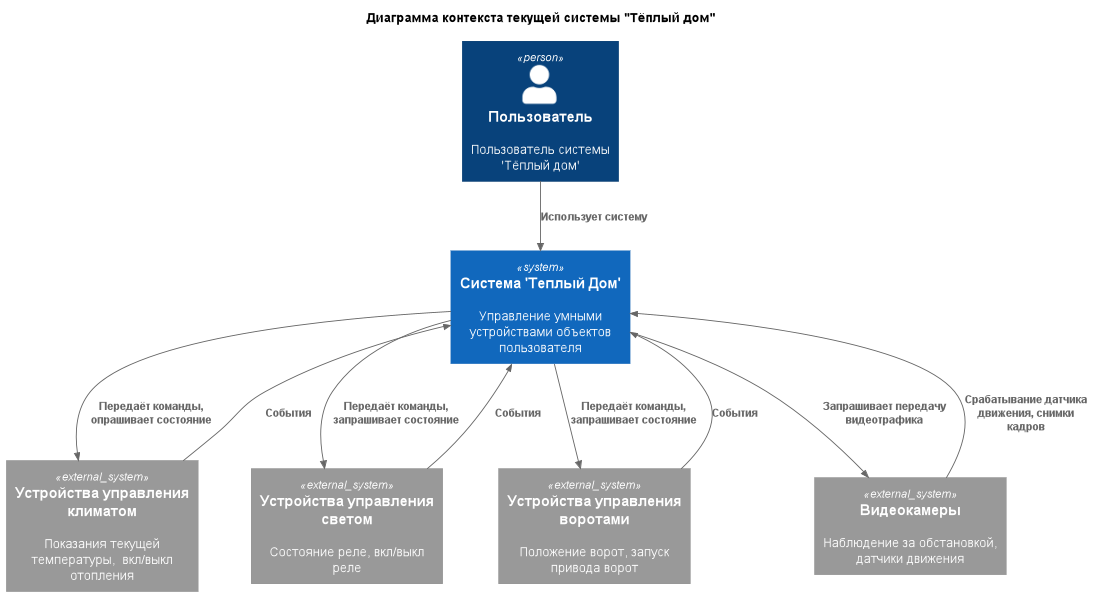

The diagram above was rendered by PlantUML. Its source (embedded in the PNG):
@startuml
title Диаграмма контекста текущей системы "Тёплый дом"

top to bottom direction

!includeurl https://raw.githubusercontent.com/RicardoNiepel/C4-PlantUML/master/C4_Context.puml

Person(client, "Пользователь", "Пользователь системы 'Тёплый дом'")

System(warmhouse, "Система 'Теплый Дом'", "Управление умными устройствами объектов пользователя")

System_Ext(temp_devices, "Устройства управления климатом", "Показания текущей температуры,  вкл/выкл отопления")
System_Ext(light_devices, "Устройства управления светом", "Состояние реле, вкл/выкл реле")
System_Ext(gate_devices, "Устройства управления воротами", "Положение ворот, запуск привода ворот")
System_Ext(cameras, "Видеокамеры", "Наблюдение за обстановкой, датчики движения")

Rel(client, warmhouse, "Использует систему")
Rel(warmhouse, temp_devices, "Передаёт команды, опрашивает состояние")
Rel(temp_devices, warmhouse, "События")
Rel(warmhouse, light_devices, "Передаёт команды, запрашивает состояние")
Rel(light_devices, warmhouse, "События")
Rel(warmhouse, gate_devices, "Передаёт команды, запрашивает состояние")
Rel(gate_devices, warmhouse, "События")
Rel(warmhouse, cameras, "Запрашивает передачу видеотрафика")
Rel(cameras, warmhouse, "Срабатывание датчика движения, снимки кадров")

@enduml